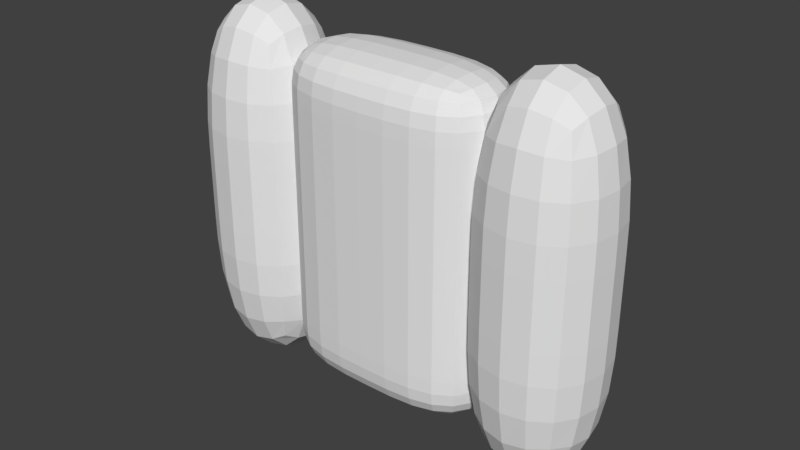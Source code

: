 # Source: armor_chest.blend  (saved by Blender 2.79.0; exported with 4.5.12 LTS)
import bpy
from mathutils import Matrix  # noqa: F401  (used for matrix-valued properties, if any)

bpy.ops.wm.read_factory_settings(use_empty=True)
scene = bpy.context.scene
scene.name = 'Scene'

# ---- collections
col_collection_1 = bpy.data.collections.new('Collection 1'); scene.collection.children.link(col_collection_1)

# ---- materials (node trees are filled in below, after node groups)
mat_material = bpy.data.materials.new('Material')
mat_material.alpha_threshold = 0.0
mat_material.use_transparent_shadow = False
mat_material.roughness = 0.5
mat_material.line_color = (0.0, 0.0, 0.0, 1.0)

# ---- material node trees

# ---- world
world_world = bpy.data.worlds.new('World'); scene.world = world_world
world_world.color = (0.05088, 0.05088, 0.05088)
world_world.use_sun_shadow = False
world_world.sun_shadow_jitter_overblur = 0.0
world_world.cycles.sampling_method = 'MANUAL'

# ---- meshes
me_cube = bpy.data.meshes.new('Cube')
me_cube.from_pydata([(-0.2186, 0.1664, 0.6159), (-0.2186, -0.1664, 0.6159), (-0.5514, -0.1664, 0.6159), (-0.5514, 0.1664, 0.6159), (-0.2186, 0.1664, 1.614), (-0.2186, -0.1664, 1.614), (-0.5514, -0.1664, 1.614), (-0.5514, 0.1664, 1.614), (0.5514, 0.1664, 0.6159), (0.5514, -0.1664, 0.6159), (0.2186, -0.1664, 0.6159), (0.2186, 0.1664, 0.6159), (0.5514, 0.1664, 1.614), (0.5514, -0.1664, 1.614), (0.2186, -0.1664, 1.614), (0.2186, 0.1664, 1.614), (0.275, 0.1375, 0.7025), (0.275, -0.1375, 0.7025), (-0.275, -0.1375, 0.7025), (-0.275, 0.1375, 0.7025), (0.275, 0.1375, 1.528), (0.275, -0.1375, 1.528), (-0.275, -0.1375, 1.528), (-0.275, 0.1375, 1.528), (0.275, 0.1375, 0.84), (0.275, 0.1375, 0.9775), (0.275, 0.1375, 1.115), (0.275, 0.1375, 1.253), (0.275, 0.1375, 1.39), (0.275, -0.1375, 0.84), (0.275, -0.1375, 0.9775), (0.275, -0.1375, 1.115), (0.275, -0.1375, 1.253), (0.275, -0.1375, 1.39), (-0.275, -0.1375, 0.84), (-0.275, -0.1375, 0.9775), (-0.275, -0.1375, 1.115), (-0.275, -0.1375, 1.253), (-0.275, -0.1375, 1.39), (-0.275, 0.1375, 0.84), (-0.275, 0.1375, 0.9775), (-0.275, 0.1375, 1.115), (-0.275, 0.1375, 1.253), (-0.275, 0.1375, 1.39), (0.0, 0.1375, 0.7025), (0.0, -0.1375, 0.7025), (0.0, 0.1375, 1.528), (-1.192e-07, -0.1375, 1.528), (0.0, 0.1375, 1.39), (0.0, 0.1375, 1.253), (0.0, 0.1375, 1.115), (0.0, 0.1375, 0.9775), (0.0, 0.1375, 0.84), (0.0, -0.1375, 0.84), (-1.192e-07, -0.1375, 0.9775), (-1.192e-07, -0.1375, 1.115), (-1.192e-07, -0.1375, 1.253), (-1.192e-07, -0.1375, 1.39), (-0.2186, 0.1664, 1.115), (-0.5514, 0.1664, 1.115), (-0.5514, -0.1664, 1.115), (-0.2186, -0.1664, 1.115), (0.5514, 0.1664, 1.115), (0.2186, 0.1664, 1.115), (0.2186, -0.1664, 1.115), (0.5514, -0.1664, 1.115), (-0.2186, 0.1664, 1.117), (-0.5514, 0.1664, 1.117), (-0.5514, -0.1664, 1.117), (-0.2186, -0.1664, 1.117), (-0.2186, 0.1664, 1.114), (-0.5514, 0.1664, 1.114), (-0.5514, -0.1664, 1.114), (-0.2186, -0.1664, 1.114), (0.5514, 0.1664, 1.114), (0.2186, 0.1664, 1.114), (0.2186, -0.1664, 1.114), (0.5514, -0.1664, 1.114), (0.5514, 0.1664, 1.116), (0.2186, 0.1664, 1.116), (0.2186, -0.1664, 1.116), (0.5514, -0.1664, 1.116)], [], [(0, 1, 2, 3), (4, 7, 6, 5), (8, 9, 10, 11), (12, 15, 14, 13), (44, 45, 18, 19), (46, 23, 22, 47), (28, 20, 21, 33), (57, 47, 22, 38), (38, 22, 23, 43), (52, 44, 19, 39), (46, 48, 43, 23), (48, 49, 42, 43), (49, 50, 41, 42), (50, 51, 40, 41), (51, 52, 39, 40), (18, 34, 39, 19), (34, 35, 40, 39), (35, 36, 41, 40), (36, 37, 42, 41), (37, 38, 43, 42), (45, 53, 34, 18), (53, 54, 35, 34), (54, 55, 36, 35), (55, 56, 37, 36), (56, 57, 38, 37), (16, 24, 29, 17), (24, 25, 30, 29), (25, 26, 31, 30), (26, 27, 32, 31), (27, 28, 33, 32), (32, 33, 57, 56), (31, 32, 56, 55), (30, 31, 55, 54), (29, 30, 54, 53), (17, 29, 53, 45), (25, 24, 52, 51), (26, 25, 51, 50), (27, 26, 50, 49), (28, 27, 49, 48), (20, 28, 48, 46), (24, 16, 44, 52), (33, 21, 47, 57), (20, 46, 47, 21), (16, 17, 45, 44), (79, 15, 12, 78), (79, 80, 14, 15), (81, 78, 12, 13), (80, 81, 13, 14), (67, 7, 4, 66), (67, 68, 6, 7), (68, 69, 5, 6), (69, 66, 4, 5), (73, 70, 58, 61), (72, 73, 61, 60), (71, 72, 60, 59), (71, 59, 58, 70), (76, 77, 65, 64), (77, 74, 62, 65), (75, 76, 64, 63), (75, 63, 62, 74), (61, 58, 66, 69), (60, 61, 69, 68), (59, 60, 68, 67), (59, 67, 66, 58), (3, 71, 70, 0), (3, 2, 72, 71), (2, 1, 73, 72), (1, 0, 70, 73), (11, 75, 74, 8), (11, 10, 76, 75), (9, 8, 74, 77), (10, 9, 77, 76), (64, 65, 81, 80), (65, 62, 78, 81), (63, 64, 80, 79), (63, 79, 78, 62)])
_uv = me_cube.uv_layers.new(name='UVMap')
_uv.uv.foreach_set('vector', [0.8125, 0.375, 0.8125, 0.5, 0.75, 0.5, 0.75, 0.375, 0.75, 0.375, 0.6875, 0.375, 0.6875, 0.5, 0.75, 0.5, 0.8125, 0.5, 0.75, 0.5, 0.75, 0.375, 0.8125, 0.375, 0.6875, 0.3748, 0.75, 0.375, 0.75, 0.5, 0.6875, 0.5, 0.5, 0.375, 0.5, 0.5, 0.5625, 0.5, 0.5625, 0.375, 0.375, 0.375, 0.4375, 0.375, 0.4375, 0.5, 0.375, 0.5, 0.3109, 0.3063, 0.3109, 0.3656, 0.2516, 0.3656, 0.2516, 0.3063, 0.5625, 0.3063, 0.5625, 0.3656, 0.5031, 0.3656, 0.5031, 0.3063, 0.4984, 0.3063, 0.4984, 0.3656, 0.4391, 0.3656, 0.4391, 0.3063, 0.375, 0.06875, 0.375, 0.009375, 0.4344, 0.009375, 0.4344, 0.06875, 0.375, 0.3656, 0.375, 0.3063, 0.4344, 0.3063, 0.4344, 0.3656, 0.375, 0.3063, 0.375, 0.2469, 0.4344, 0.2469, 0.4344, 0.3063, 0.375, 0.2469, 0.375, 0.1875, 0.4344, 0.1875, 0.4344, 0.2469, 0.375, 0.1875, 0.375, 0.1281, 0.4344, 0.1281, 0.4344, 0.1875, 0.375, 0.1281, 0.375, 0.06875, 0.4344, 0.06875, 0.4344, 0.1281, 0.4984, 0.009375, 0.4984, 0.06875, 0.4391, 0.06875, 0.4391, 0.009375, 0.4984, 0.06875, 0.4984, 0.1281, 0.4391, 0.1281, 0.4391, 0.06875, 0.4984, 0.1281, 0.4984, 0.1875, 0.4391, 0.1875, 0.4391, 0.1281, 0.4984, 0.1875, 0.4984, 0.2469, 0.4391, 0.2469, 0.4391, 0.1875, 0.4984, 0.2469, 0.4984, 0.3063, 0.4391, 0.3063, 0.4391, 0.2469, 0.5625, 0.009375, 0.5625, 0.06875, 0.5031, 0.06875, 0.5031, 0.009375, 0.5625, 0.06875, 0.5625, 0.1281, 0.5031, 0.1281, 0.5031, 0.06875, 0.5625, 0.1281, 0.5625, 0.1875, 0.5031, 0.1875, 0.5031, 0.1281, 0.5625, 0.1875, 0.5625, 0.2469, 0.5031, 0.2469, 0.5031, 0.1875, 0.5625, 0.2469, 0.5625, 0.3063, 0.5031, 0.3063, 0.5031, 0.2469, 0.3109, 0.009375, 0.3109, 0.06875, 0.2516, 0.06875, 0.2516, 0.009375, 0.3109, 0.06875, 0.3109, 0.1281, 0.2516, 0.1281, 0.2516, 0.06875, 0.3109, 0.1281, 0.3109, 0.1875, 0.2516, 0.1875, 0.2516, 0.1281, 0.3109, 0.1875, 0.3109, 0.2469, 0.2516, 0.2469, 0.2516, 0.1875, 0.3109, 0.2469, 0.3109, 0.3063, 0.2516, 0.3063, 0.2516, 0.2469, 0.6219, 0.2469, 0.6219, 0.3063, 0.5625, 0.3063, 0.5625, 0.2469, 0.6219, 0.1875, 0.6219, 0.2469, 0.5625, 0.2469, 0.5625, 0.1875, 0.6219, 0.1281, 0.6219, 0.1875, 0.5625, 0.1875, 0.5625, 0.1281, 0.6219, 0.06875, 0.6219, 0.1281, 0.5625, 0.1281, 0.5625, 0.06875, 0.6219, 0.009375, 0.6219, 0.06875, 0.5625, 0.06875, 0.5625, 0.009375, 0.3156, 0.1281, 0.3156, 0.06875, 0.375, 0.06875, 0.375, 0.1281, 0.3156, 0.1875, 0.3156, 0.1281, 0.375, 0.1281, 0.375, 0.1875, 0.3156, 0.2469, 0.3156, 0.1875, 0.375, 0.1875, 0.375, 0.2469, 0.3156, 0.3063, 0.3156, 0.2469, 0.375, 0.2469, 0.375, 0.3063, 0.3156, 0.3656, 0.3156, 0.3063, 0.375, 0.3063, 0.375, 0.3656, 0.3156, 0.06875, 0.3156, 0.009375, 0.375, 0.009375, 0.375, 0.06875, 0.6219, 0.3063, 0.6219, 0.3656, 0.5625, 0.3656, 0.5625, 0.3063, 0.3125, 0.375, 0.375, 0.375, 0.375, 0.5, 0.3125, 0.5, 0.4375, 0.375, 0.4375, 0.5, 0.5, 0.5, 0.5, 0.375, 0.75, 0.1878, 0.75, 0.375, 0.6875, 0.3748, 0.6875, 0.1877, 0.75, 0.1878, 0.8125, 0.1878, 0.8125, 0.375, 0.75, 0.375, 0.625, 0.1878, 0.6875, 0.1877, 0.6875, 0.375, 0.625, 0.375, 0.8125, 0.1878, 0.875, 0.1878, 0.875, 0.375, 0.8125, 0.375, 0.6875, 0.1883, 0.6875, 0.375, 0.75, 0.375, 0.75, 0.1883, 0.6875, 0.1883, 0.625, 0.1883, 0.625, 0.375, 0.6875, 0.375, 0.875, 0.1883, 0.8125, 0.1883, 0.8125, 0.375, 0.875, 0.375, 0.8125, 0.1883, 0.75, 0.1883, 0.75, 0.375, 0.8125, 0.375, 0.8125, 0.1869, 0.75, 0.1869, 0.75, 0.1875, 0.8125, 0.1875, 0.875, 0.1869, 0.8125, 0.1869, 0.8125, 0.1875, 0.875, 0.1875, 0.6875, 0.1869, 0.625, 0.1869, 0.625, 0.1875, 0.6875, 0.1875, 0.6875, 0.1869, 0.6875, 0.1875, 0.75, 0.1875, 0.75, 0.1869, 0.8125, 0.1871, 0.875, 0.1871, 0.875, 0.1875, 0.8125, 0.1875, 0.625, 0.1871, 0.6875, 0.187, 0.6875, 0.1874, 0.625, 0.1875, 0.75, 0.1871, 0.8125, 0.1871, 0.8125, 0.1875, 0.75, 0.1875, 0.75, 0.1871, 0.75, 0.1875, 0.6875, 0.1874, 0.6875, 0.187, 0.8125, 0.1875, 0.75, 0.1875, 0.75, 0.1883, 0.8125, 0.1883, 0.875, 0.1875, 0.8125, 0.1875, 0.8125, 0.1883, 0.875, 0.1883, 0.6875, 0.1875, 0.625, 0.1875, 0.625, 0.1883, 0.6875, 0.1883, 0.6875, 0.1875, 0.6875, 0.1883, 0.75, 0.1883, 0.75, 0.1875, 0.6875, 0.0, 0.6875, 0.1869, 0.75, 0.1869, 0.75, 0.0, 0.6875, 0.0, 0.625, 0.0, 0.625, 0.1869, 0.6875, 0.1869, 0.875, 1.192e-07, 0.8125, 0.0, 0.8125, 0.1869, 0.875, 0.1869, 0.8125, 0.0, 0.75, 0.0, 0.75, 0.1869, 0.8125, 0.1869, 0.75, 0.0, 0.75, 0.1871, 0.6875, 0.187, 0.6875, 0.0, 0.75, 0.0, 0.8125, 0.0, 0.8125, 0.1871, 0.75, 0.1871, 0.625, 0.0, 0.6875, -0.0002153, 0.6875, 0.187, 0.625, 0.1871, 0.8125, 0.0, 0.875, 0.0, 0.875, 0.1871, 0.8125, 0.1871, 0.8125, 0.1875, 0.875, 0.1875, 0.875, 0.1878, 0.8125, 0.1878, 0.625, 0.1875, 0.6875, 0.1874, 0.6875, 0.1877, 0.625, 0.1878, 0.75, 0.1875, 0.8125, 0.1875, 0.8125, 0.1878, 0.75, 0.1878, 0.75, 0.1875, 0.75, 0.1878, 0.6875, 0.1877, 0.6875, 0.1874])
me_cube.materials.append(mat_material)
me_cube.use_remesh_preserve_volume = False
me_cube.use_remesh_preserve_attributes = False
me_cube.use_mirror_vertex_groups = False
me_cube.update()
arm_armature = bpy.data.armatures.new('Armature')  # bones are not reproduced

# ---- objects
ob_armature = bpy.data.objects.new('Armature', arm_armature)
ob_cube = bpy.data.objects.new('Cube', me_cube)

# ---- transforms, parenting, visibility, modifiers, constraints
ob_armature.location = (2.174e-05, -4.115e-05, 0.01022)
ob_armature.lineart.crease_threshold = 0.0
ob_cube.parent = ob_armature
ob_cube.matrix_parent_inverse = Matrix(((1.0, 0.0, 0.0, -2.174e-05), (0.0, 1.0, 0.0, 4.115e-05), (0.0, 0.0, 1.0, -0.01022), (0.0, 0.0, 0.0, 1.0)))
ob_cube.location = (0.0, 0.0, 0.0)
ob_cube.lock_rotations_4d = False
ob_cube.empty_display_type = 'ARROWS'
ob_cube.lineart.crease_threshold = 0.0
_vg = ob_cube.vertex_groups.new(name='Root')
_vg = ob_cube.vertex_groups.new(name='Thigh_R')
for _i, _w in zip([16, 17, 18, 19, 20, 23, 24, 25, 26, 27, 28, 29, 30, 31, 32, 33, 34, 35, 36, 37, 38, 39, 40, 41, 42, 43], [0.0, 0.0, 0.0, 0.0, 0.0, 0.0, 0.0, 0.0, 0.0, 0.0, 0.0, 0.0, 0.0, 0.0, 0.0, 0.0, 0.0, 0.0, 0.0, 0.0, 0.0, 0.0, 0.0, 0.0, 0.0, 0.0]): _vg.add([_i], _w, 'REPLACE')
_vg = ob_cube.vertex_groups.new(name='Leg_R')
_vg = ob_cube.vertex_groups.new(name='Knee_R')
_vg = ob_cube.vertex_groups.new(name='Thigh_L')
for _i, _w in zip([16, 17, 18, 19, 21, 22, 23, 24, 25, 26, 27, 28, 29, 30, 31, 32, 33, 34, 35, 36, 37, 38, 39, 40, 41, 42, 43], [0.0, 0.0, 0.0, 0.0, 0.0, 0.0, 0.0, 0.0, 0.0, 0.0, 0.0, 0.0, 0.0, 0.0, 0.0, 0.0, 0.0, 0.0, 0.0, 0.0, 0.0, 0.0, 0.0, 0.0, 0.0, 0.0, 0.0]): _vg.add([_i], _w, 'REPLACE')
_vg = ob_cube.vertex_groups.new(name='Leg_L')
_vg = ob_cube.vertex_groups.new(name='Knee_L')
_vg = ob_cube.vertex_groups.new(name='Torso')
for _i, _w in zip([16, 17, 18, 19, 24, 25, 26, 27, 28, 29, 30, 31, 32, 33, 34, 35, 36, 37, 38, 39, 40, 41, 42, 43, 44, 45, 48, 49, 50, 51, 52, 53, 54, 55, 56, 57], [0.05906, 0.0545, 0.05974, 0.05402, 0.163, 0.4787, 0.3974, 0.1599, 0.03842, 0.1621, 0.4778, 0.3971, 0.1603, 0.04047, 0.1636, 0.4783, 0.3972, 0.1602, 0.03939, 0.1615, 0.4782, 0.3973, 0.1601, 0.03946, 0.05654, 0.05712, 0.03894, 0.16, 0.3974, 0.4784, 0.1622, 0.1628, 0.4781, 0.3972, 0.1603, 0.03993]): _vg.add([_i], _w, 'REPLACE')
_vg = ob_cube.vertex_groups.new(name='Chest')
for _i, _w in zip([20, 21, 22, 23, 24, 25, 26, 27, 28, 29, 30, 31, 32, 33, 34, 35, 36, 37, 38, 39, 40, 41, 42, 43, 46, 47, 48, 49, 50, 51, 52, 53, 54, 55, 56, 57], [0.007251, 0.02138, 0.008696, 0.01966, 0.05548, 0.1629, 0.3945, 0.4653, 0.1286, 0.05528, 0.163, 0.3944, 0.4656, 0.1314, 0.05579, 0.1631, 0.3943, 0.465, 0.1298, 0.055, 0.1628, 0.3946, 0.4657, 0.1301, 0.01346, 0.01504, 0.1294, 0.4655, 0.3945, 0.1629, 0.05524, 0.05554, 0.1631, 0.3944, 0.4653, 0.1306]): _vg.add([_i], _w, 'REPLACE')
_vg = ob_cube.vertex_groups.new(name='Head')
_vg = ob_cube.vertex_groups.new(name='Shoulder_R')
for _i, _w in zip([12, 13, 14, 15, 17, 20, 21, 22, 23, 25, 26, 27, 28, 29, 30, 31, 32, 33, 38, 39, 40, 41, 42, 43, 45, 46, 47, 48, 49, 50, 51, 52, 53, 54, 55, 56, 57], [0.0, 0.0, 0.0, 0.0, 0.0, 0.0, 0.0, 0.0, 0.0, 0.0, 0.0, 0.0, 0.0, 0.0, 0.0, 0.0, 0.0, 0.0, 0.0, 0.0, 0.0, 0.0, 0.0, 0.0, 0.0, 0.0, 0.0, 0.0, 0.0, 0.0, 0.0, 0.0, 0.0, 0.0, 0.0, 0.0, 0.0]): _vg.add([_i], _w, 'REPLACE')
_vg = ob_cube.vertex_groups.new(name='Arm_R')
for _i, _w in zip([8, 9, 10, 12, 13, 14, 15, 62, 63, 64, 65, 74, 75, 76, 77, 78, 79, 80, 81], [0.0, 0.0, 0.0, 1.0, 1.0, 1.0, 1.0, 1.0, 1.0, 0.0, 0.0, 0.0, 0.0, 0.0, 0.0, 1.0, 1.0, 1.0, 1.0]): _vg.add([_i], _w, 'REPLACE')
_vg = ob_cube.vertex_groups.new(name='Hand_R')
for _i, _w in zip([8, 9, 10, 11, 62, 63, 64, 65, 74, 75, 76, 77, 78, 79, 80, 81], [1.0, 1.0, 1.0, 1.0, 0.0, 0.0, 0.0, 0.0, 1.0, 1.0, 1.0, 1.0, 0.0, 0.0, 0.0, 0.0]): _vg.add([_i], _w, 'REPLACE')
_vg = ob_cube.vertex_groups.new(name='Tool_R')
for _i, _w in zip([8, 9, 10, 11], [0.0, 0.0, 0.0, 0.0]): _vg.add([_i], _w, 'REPLACE')
_vg = ob_cube.vertex_groups.new(name='Elbow_R')
_vg.add([64, 65], 1.0, 'REPLACE')
_vg = ob_cube.vertex_groups.new(name='Shoulder_L')
for _i, _w in zip([1, 4, 5, 6, 7, 20, 21, 22, 23, 27, 28, 29, 30, 31, 32, 33, 35, 36, 37, 38, 39, 40, 41, 42, 43, 46, 47, 48, 49, 50, 51, 52, 54, 55, 56, 57], [0.0, 0.0, 0.0, 0.0, 0.0, 0.0, 0.0, 0.0, 0.0, 0.0, 0.0, 0.0, 0.0, 0.0, 0.0, 0.0, 0.0, 0.0, 0.0, 0.0, 0.0, 0.0, 0.0, 0.0, 0.0, 0.0, 0.0, 0.0, 0.0, 0.0, 0.0, 0.0, 0.0, 0.0, 0.0, 0.0]): _vg.add([_i], _w, 'REPLACE')
_vg = ob_cube.vertex_groups.new(name='Arm_L')
for _i, _w in zip([0, 1, 2, 4, 5, 6, 7, 58, 59, 60, 61, 66, 67, 68, 69, 70, 71, 72, 73], [0.0, 0.0, 0.0, 1.0, 1.0, 1.0, 1.0, 1.0, 1.0, 0.0, 0.0, 1.0, 1.0, 1.0, 1.0, 0.0, 0.0, 0.0, 0.0]): _vg.add([_i], _w, 'REPLACE')
_vg = ob_cube.vertex_groups.new(name='Hand_L')
for _i, _w in zip([0, 1, 2, 3, 4, 5, 58, 59, 60, 61, 66, 67, 68, 69, 70, 71, 72, 73], [1.0, 1.0, 1.0, 1.0, 0.0, 0.0, 0.0, 0.0, 0.0, 0.0, 0.0, 0.0, 0.0, 0.0, 1.0, 1.0, 1.0, 1.0]): _vg.add([_i], _w, 'REPLACE')
_vg = ob_cube.vertex_groups.new(name='Tool_L')
for _i, _w in zip([0, 1, 2, 3, 6, 7], [0.0, 0.0, 0.0, 0.0, 0.0, 0.0]): _vg.add([_i], _w, 'REPLACE')
_vg = ob_cube.vertex_groups.new(name='Elbow_L')
_vg.add([60, 61], 1.0, 'REPLACE')
_m = ob_cube.modifiers.new('Armature', 'ARMATURE')
_m.object = ob_armature
_m = ob_cube.modifiers.new('Subsurf', 'SUBSURF')
_m.uv_smooth = 'PRESERVE_CORNERS'
_m.quality = 2
_m.show_only_control_edges = False

# ---- collection membership
col_collection_1.objects.link(ob_armature)
col_collection_1.objects.link(ob_cube)

# ---- scene / render settings (as saved in the file)
scene.frame_start = 0; scene.frame_end = 48; scene.frame_set(0)
scene.render.engine = 'BLENDER_EEVEE_NEXT'
scene.render.resolution_percentage = 50
scene.render.fps = 60
scene.render.dither_intensity = 0.0
scene.render.use_simplify = True
scene.render.simplify_subdivision = 0
scene.cycles.use_denoising = False
scene.cycles.samples = 128
scene.cycles.sampling_pattern = 'TABULATED_SOBOL'
scene.cycles.use_adaptive_sampling = False
scene.cycles.use_light_tree = False
scene.cycles.blur_glossy = 0.0
scene.cycles.sample_clamp_indirect = 0.0
scene.view_settings.view_transform = 'Standard'
bpy.context.view_layer.update()

# ---- added for rendering (the .blend has no active camera and no usable light): camera, sun
cam_auto = bpy.data.cameras.new('AutoCamera')
cam_auto.lens = 50.0
cam_auto.sensor_width = 36.0
cam_auto.clip_end = 1000.0
ob_auto_camera = bpy.data.objects.new('AutoCamera', cam_auto)
scene.collection.objects.link(ob_auto_camera)
ob_auto_camera.location = (1.41028, -1.69234, 2.24326)
ob_auto_camera.rotation_euler = (1.09748, -7.21219e-08, 0.694738)
scene.camera = ob_auto_camera
light_auto_sun = bpy.data.lights.new('AutoSun', 'SUN')
light_auto_sun.energy = 3.0
light_auto_sun.angle = 0.0523599
ob_auto_sun = bpy.data.objects.new('AutoSun', light_auto_sun)
scene.collection.objects.link(ob_auto_sun)
ob_auto_sun.rotation_euler = (0.872665, 0.174533, 0.523599)
bpy.context.view_layer.update()
